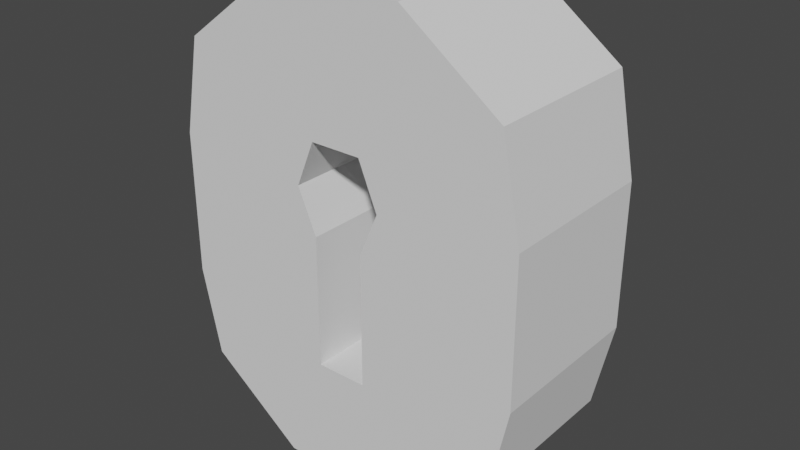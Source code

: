 # Source: Lock_whole.blend  (saved by Blender 2.80.75; exported with 4.5.12 LTS)
import bpy
from mathutils import Matrix  # noqa: F401  (used for matrix-valued properties, if any)

bpy.ops.wm.read_factory_settings(use_empty=True)
scene = bpy.context.scene
scene.name = 'Scene'

# ---- collections
col_collection = bpy.data.collections.new('Collection'); scene.collection.children.link(col_collection)

# ---- world
world_world = bpy.data.worlds.new('World'); scene.world = world_world
world_world.use_nodes = True; world_world.node_tree.nodes.clear()
_N = world_world.node_tree.nodes; _L = world_world.node_tree.links
n0 = _N.new('ShaderNodeOutputWorld'); n0.name = 'World Output'; n0.location = (300, 300)
n1 = _N.new('ShaderNodeBackground'); n1.name = 'Background'; n1.location = (10, 300)
n1.inputs[0].default_value = (0.05088, 0.05088, 0.05088, 1.0)
_L.new(n1.outputs[0], n0.inputs[0])
n0.is_active_output = True
world_world.color = (0.05088, 0.05088, 0.05088)
world_world.use_sun_shadow = False
world_world.sun_shadow_jitter_overblur = 0.0

# ---- meshes
me_cube_001 = bpy.data.meshes.new('Cube.001')
me_cube_001.from_pydata([(-0.4199, 0.2117, -0.4344), (-0.4199, 0.2117, 0.4054), (0.4199, 0.2117, -0.4344), (0.4199, 0.2117, 0.4054), (-0.4199, -0.2117, -0.4344), (-0.4199, -0.2117, 0.4054), (0.4199, -0.2117, -0.4344), (0.4199, -0.2117, 0.4054), (0.1713, 0.2117, -0.6189), (-0.1713, 0.2117, -0.6189), (-0.1713, 0.2117, 0.59), (0.1713, 0.2117, 0.59), (-0.1713, -0.2117, -0.6189), (0.1713, -0.2117, -0.6189), (0.1713, -0.2117, 0.59), (-0.1713, -0.2117, 0.59), (-0.4677, 0.2117, -0.2076), (-0.4677, 0.2117, 0.1612), (0.4677, 0.2117, 0.1612), (0.4677, 0.2117, -0.2076), (0.4677, -0.2117, 0.1612), (0.4677, -0.2117, -0.2076), (-0.4677, -0.2117, 0.1612), (-0.4677, -0.2117, -0.2076), (0.0652, -0.2117, 0.2447), (0.0652, -0.2117, -0.3205), (-0.0652, -0.2117, 0.2447), (-0.0652, -0.2117, -0.3205), (-0.0652, 0.2117, 0.2447), (-0.0652, 0.2117, -0.3205), (0.0652, 0.2117, 0.2447), (0.0652, 0.2117, -0.3205), (-0.4677, 0.2117, 0.01254), (-0.4677, 0.2117, 0.08561), (-0.4677, -0.2117, 0.08561), (-0.4677, -0.2117, 0.01254), (-0.1133, -0.2117, 0.1289), (-0.0652, -0.2117, 0.01689), (-0.1133, 0.2117, 0.1289), (-0.0652, 0.2117, 0.01689), (0.4677, 0.2117, 0.08561), (0.4677, 0.2117, 0.01254), (0.4677, -0.2117, 0.08561), (0.4677, -0.2117, 0.01254), (0.1133, -0.2117, 0.1289), (0.0652, -0.2117, 0.01689), (0.1133, 0.2117, 0.1289), (0.0652, 0.2117, 0.01689)], [], [(6, 21, 25), (19, 21, 6), (19, 6, 2), (31, 19, 2), (28, 1, 10), (22, 26, 5), (22, 5, 17), (22, 17, 33), (34, 22, 33), (32, 34, 33), (33, 38, 32), (17, 38, 33), (17, 28, 38), (1, 28, 17), (5, 1, 17), (10, 1, 5), (10, 15, 11), (5, 15, 10), (26, 15, 5), (43, 41, 40), (40, 42, 43), (30, 18, 46), (18, 30, 3), (20, 3, 7), (18, 3, 20), (18, 20, 42), (40, 18, 42), (46, 18, 40), (41, 46, 40), (46, 41, 47), (44, 46, 47), (24, 46, 44), (30, 46, 24), (24, 26, 30), (14, 26, 24), (15, 26, 14), (11, 15, 14), (14, 3, 11), (7, 3, 14), (24, 7, 14), (20, 7, 24), (44, 20, 24), (42, 20, 44), (43, 42, 44), (45, 43, 44), (47, 45, 44), (47, 31, 45), (19, 31, 47), (41, 19, 47), (21, 19, 41), (43, 21, 41), (45, 21, 43), (25, 21, 45), (31, 25, 45), (27, 25, 31), (27, 12, 25), (16, 39, 29), (35, 37, 36), (23, 27, 37), (35, 23, 37), (23, 35, 16), (16, 0, 23), (29, 0, 16), (8, 13, 9), (29, 8, 9), (0, 29, 9), (0, 9, 4), (23, 0, 4), (27, 23, 4), (12, 27, 4), (9, 12, 4), (13, 12, 9), (25, 12, 13), (6, 25, 13), (8, 6, 13), (2, 6, 8), (31, 2, 8), (29, 31, 8), (27, 31, 29), (37, 27, 29), (39, 37, 29), (36, 37, 39), (39, 38, 36), (32, 38, 39), (16, 32, 39), (35, 32, 16), (34, 32, 35), (36, 34, 35), (22, 34, 36), (26, 22, 36), (38, 26, 36), (28, 26, 38), (30, 26, 28), (10, 30, 28), (11, 30, 10), (30, 11, 3)])
_k = set([(0, 4), (0, 9), (0, 16), (1, 5), (1, 10), (1, 17), (2, 6), (2, 8), (2, 19), (3, 7), (3, 11), (3, 18), (4, 12), (4, 23), (5, 15), (5, 22), (6, 13), (6, 21), (7, 14), (7, 20), (8, 9), (8, 13), (9, 12), (10, 11), (10, 15), (11, 14), (12, 13), (14, 15), (16, 23), (16, 32), (17, 22), (17, 33), (18, 20), (18, 40), (19, 21), (19, 41), (20, 42), (21, 43), (22, 34), (23, 35), (24, 26), (24, 30), (24, 44), (25, 27), (25, 31), (25, 45), (26, 28), (26, 36), (27, 29), (27, 37), (28, 30), (28, 38), (29, 31), (29, 39), (30, 46), (31, 47), (32, 33), (34, 35), (36, 37), (36, 38), (37, 39), (38, 39), (40, 41), (42, 43), (44, 45), (44, 46), (45, 47), (46, 47)])
me_cube_001.attributes.new('sharp_edge', 'BOOLEAN', 'EDGE').data.foreach_set('value', [ (min(e.vertices), max(e.vertices)) in _k for e in me_cube_001.edges])
_uv = me_cube_001.uv_layers.new(name='UVMap')
_uv.uv.foreach_set('vector', [0.0, 0.0, 0.0, 0.0, 0.0, 0.0, 0.0, 0.0, 0.0, 0.0, 0.0, 0.0, 0.0, 0.0, 0.0, 0.0, 0.0, 0.0, 0.0, 0.0, 0.0, 0.0, 0.0, 0.0, 0.0, 0.0, 0.0, 0.0, 0.0, 0.0, 0.0, 0.0, 0.0, 0.0, 0.0, 0.0, 0.0, 0.0, 0.0, 0.0, 0.0, 0.0, 0.0, 0.0, 0.0, 0.0, 0.0, 0.0, 0.0, 0.0, 0.0, 0.0, 0.0, 0.0, 0.0, 0.0, 0.0, 0.0, 0.0, 0.0, 0.0, 0.0, 0.0, 0.0, 0.0, 0.0, 0.0, 0.0, 0.0, 0.0, 0.0, 0.0, 0.0, 0.0, 0.0, 0.0, 0.0, 0.0, 0.0, 0.0, 0.0, 0.0, 0.0, 0.0, 0.0, 0.0, 0.0, 0.0, 0.0, 0.0, 0.0, 0.0, 0.0, 0.0, 0.0, 0.0, 0.0, 0.0, 0.0, 0.0, 0.0, 0.0, 0.0, 0.0, 0.0, 0.0, 0.0, 0.0, 0.0, 0.0, 0.0, 0.0, 0.0, 0.0, 0.0, 0.0, 0.0, 0.0, 0.0, 0.0, 0.0, 0.0, 0.0, 0.0, 0.0, 0.0, 0.0, 0.0, 0.0, 0.0, 0.0, 0.0, 0.0, 0.0, 0.0, 0.0, 0.0, 0.0, 0.0, 0.0, 0.0, 0.0, 0.0, 0.0, 0.0, 0.0, 0.0, 0.0, 0.0, 0.0, 0.0, 0.0, 0.0, 0.0, 0.0, 0.0, 0.0, 0.0, 0.0, 0.0, 0.0, 0.0, 0.0, 0.0, 0.0, 0.0, 0.0, 0.0, 0.0, 0.0, 0.0, 0.0, 0.0, 0.0, 0.0, 0.0, 0.0, 0.0, 0.0, 0.0, 0.0, 0.0, 0.0, 0.0, 0.0, 0.0, 0.0, 0.0, 0.0, 0.0, 0.0, 0.0, 0.0, 0.0, 0.0, 0.0, 0.0, 0.0, 0.0, 0.0, 0.0, 0.0, 0.0, 0.0, 0.0, 0.0, 0.0, 0.0, 0.0, 0.0, 0.0, 0.0, 0.0, 0.0, 0.0, 0.0, 0.0, 0.0, 0.0, 0.0, 0.0, 0.0, 0.0, 0.0, 0.0, 0.0, 0.0, 0.0, 0.0, 0.0, 0.0, 0.0, 0.0, 0.0, 0.0, 0.0, 0.0, 0.0, 0.0, 0.0, 0.0, 0.0, 0.0, 0.0, 0.0, 0.0, 0.0, 0.0, 0.0, 0.0, 0.0, 0.0, 0.0, 0.0, 0.0, 0.0, 0.0, 0.0, 0.0, 0.0, 0.0, 0.0, 0.0, 0.0, 0.0, 0.0, 0.0, 0.0, 0.0, 0.0, 0.0, 0.0, 0.0, 0.0, 0.0, 0.0, 0.0, 0.0, 0.0, 0.0, 0.0, 0.0, 0.0, 0.0, 0.0, 0.0, 0.0, 0.0, 0.0, 0.0, 0.0, 0.0, 0.0, 0.0, 0.0, 0.0, 0.0, 0.0, 0.0, 0.0, 0.0, 0.0, 0.0, 0.0, 0.0, 0.0, 0.0, 0.0, 0.0, 0.0, 0.0, 0.0, 0.0, 0.0, 0.0, 0.0, 0.0, 0.0, 0.0, 0.0, 0.0, 0.0, 0.0, 0.0, 0.0, 0.0, 0.0, 0.0, 0.0, 0.0, 0.0, 0.0, 0.0, 0.0, 0.0, 0.0, 0.0, 0.0, 0.0, 0.0, 0.0, 0.0, 0.0, 0.0, 0.0, 0.0, 0.0, 0.0, 0.0, 0.0, 0.0, 0.0, 0.0, 0.0, 0.0, 0.0, 0.0, 0.0, 0.0, 0.0, 0.0, 0.0, 0.0, 0.0, 0.0, 0.0, 0.0, 0.0, 0.0, 0.0, 0.0, 0.0, 0.0, 0.0, 0.0, 0.0, 0.0, 0.0, 0.0, 0.0, 0.0, 0.0, 0.0, 0.0, 0.0, 0.0, 0.0, 0.0, 0.0, 0.0, 0.0, 0.0, 0.0, 0.0, 0.0, 0.0, 0.0, 0.0, 0.0, 0.0, 0.0, 0.0, 0.0, 0.0, 0.0, 0.0, 0.0, 0.0, 0.0, 0.0, 0.0, 0.0, 0.0, 0.0, 0.0, 0.0, 0.0, 0.0, 0.0, 0.0, 0.0, 0.0, 0.0, 0.0, 0.0, 0.0, 0.0, 0.0, 0.0, 0.0, 0.0, 0.0, 0.0, 0.0, 0.0, 0.0, 0.0, 0.0, 0.0, 0.0, 0.0, 0.0, 0.0, 0.0, 0.0, 0.0, 0.0, 0.0, 0.0, 0.0, 0.0, 0.0, 0.0, 0.0, 0.0, 0.0, 0.0, 0.0, 0.0, 0.0, 0.0, 0.0, 0.0, 0.0, 0.0, 0.0, 0.0, 0.0, 0.0, 0.0, 0.0, 0.0, 0.0, 0.0, 0.0, 0.0, 0.0, 0.0, 0.0, 0.0, 0.0, 0.0, 0.0, 0.0, 0.0, 0.0, 0.0, 0.0, 0.0, 0.0, 0.0, 0.0, 0.0, 0.0, 0.0, 0.0, 0.0, 0.0, 0.0, 0.0, 0.0, 0.0, 0.0, 0.0, 0.0, 0.0, 0.0, 0.0, 0.0, 0.0, 0.0, 0.0, 0.0, 0.0, 0.0, 0.0, 0.0, 0.0, 0.0, 0.0, 0.0, 0.0, 0.0, 0.0, 0.0, 0.0, 0.0, 0.0, 0.0, 0.0, 0.0, 0.0, 0.0, 0.0, 0.0, 0.0, 0.0, 0.0, 0.0, 0.0, 0.0, 0.0, 0.0, 0.0, 0.0, 0.0, 0.0, 0.0, 0.0, 0.0, 0.0, 0.0, 0.0, 0.0, 0.0, 0.0, 0.0, 0.0, 0.0, 0.0, 0.0, 0.0, 0.0, 0.0, 0.0, 0.0, 0.0, 0.0, 0.0, 0.0, 0.0, 0.0, 0.0, 0.0, 0.0, 0.0])
me_cube_001.use_remesh_preserve_volume = False
me_cube_001.use_remesh_preserve_attributes = False
me_cube_001.use_mirror_vertex_groups = False
me_cube_001.update()
me_cube_001.normals_split_custom_set([tuple(v) for v in zip(*[iter([-3.935e-08, -1.0, 0.0, -3.935e-08, -1.0, 0.0, -3.935e-08, -1.0, 0.0, 0.9785, 0.0, -0.2061, 0.9785, 0.0, -0.2061, 0.9785, 0.0, -0.2061, 0.9785, 0.0, -0.2061, 0.9785, 0.0, -0.2061, 0.9785, 0.0, -0.2061, 3.935e-08, 1.0, -6.505e-08, 3.935e-08, 1.0, -6.505e-08, 3.935e-08, 1.0, -6.505e-08, 2.609e-08, 1.0, -7.069e-08, 2.609e-08, 1.0, -7.069e-08, 2.609e-08, 1.0, -7.069e-08, -3.859e-08, -1.0, 0.0, -3.859e-08, -1.0, 0.0, -3.859e-08, -1.0, 0.0, -0.9814, 0.0, 0.192, -0.9814, 0.0, 0.192, -0.9814, 0.0, 0.192, -1.0, 0.0, 0.0, -1.0, 0.0, 0.0, -1.0, 0.0, 0.0, -1.0, 0.0, 0.0, -1.0, 0.0, 0.0, -1.0, 0.0, 0.0, -1.0, 0.0, 0.0, -1.0, 0.0, 0.0, -1.0, 0.0, 0.0, 4.205e-08, 1.0, 0.0, 4.205e-08, 1.0, 0.0, 4.205e-08, 1.0, 0.0, 4.205e-08, 1.0, 0.0, 4.205e-08, 1.0, 0.0, 4.205e-08, 1.0, 0.0, 4.052e-08, 1.0, -1.749e-07, 4.052e-08, 1.0, -1.749e-07, 4.052e-08, 1.0, -1.749e-07, 3.859e-08, 1.0, 0.0, 3.859e-08, 1.0, 0.0, 3.859e-08, 1.0, 0.0, -0.9814, 0.0, 0.192, -0.9814, 0.0, 0.192, -0.9814, 0.0, 0.192, -0.596, 0.0, 0.803, -0.596, 0.0, 0.803, -0.596, 0.0, 0.803, 0.0, 0.0, 1.0, 0.0, 0.0, 1.0, 0.0, 0.0, 1.0, -0.596, 5.684e-08, 0.803, -0.596, 5.684e-08, 0.803, -0.596, 5.684e-08, 0.803, -2.609e-08, -1.0, 7.069e-08, -2.609e-08, -1.0, 7.069e-08, -2.609e-08, -1.0, 7.069e-08, 1.0, 0.0, 0.0, 1.0, 0.0, 0.0, 1.0, 0.0, 0.0, 1.0, 0.0, 0.0, 1.0, 0.0, 0.0, 1.0, 0.0, 0.0, 4.052e-08, 1.0, -3.497e-07, 4.052e-08, 1.0, -3.497e-07, 4.052e-08, 1.0, -3.497e-07, 3.859e-08, 1.0, 0.0, 3.859e-08, 1.0, 0.0, 3.859e-08, 1.0, 0.0, 0.9814, 0.0, 0.192, 0.9814, 0.0, 0.192, 0.9814, 0.0, 0.192, 0.9814, 0.0, 0.192, 0.9814, 0.0, 0.192, 0.9814, 0.0, 0.192, 1.0, 0.0, 0.0, 1.0, 0.0, 0.0, 1.0, 0.0, 0.0, 1.0, 0.0, 0.0, 1.0, 0.0, 0.0, 1.0, 0.0, 0.0, 4.205e-08, 1.0, 0.0, 4.205e-08, 1.0, 0.0, 4.205e-08, 1.0, 0.0, 4.205e-08, 1.0, 0.0, 4.205e-08, 1.0, 0.0, 4.205e-08, 1.0, 0.0, 3.685e-08, 1.0, 0.0, 3.685e-08, 1.0, 0.0, 3.685e-08, 1.0, 0.0, -0.9188, 0.0, 0.3948, -0.9188, 0.0, 0.3948, -0.9188, 0.0, 0.3948, -0.9235, 7.014e-08, -0.3836, -0.9235, 7.014e-08, -0.3836, -0.9235, 7.014e-08, -0.3836, -0.9235, 0.0, -0.3836, -0.9235, 0.0, -0.3836, -0.9235, 0.0, -0.3836, 0.0, 0.0, -1.0, 0.0, 0.0, -1.0, 0.0, 0.0, -1.0, 0.0, -1.0, 0.0, 0.0, -1.0, 0.0, 0.0, -1.0, 0.0, -8.697e-08, -1.0, 6.298e-08, -8.697e-08, -1.0, 6.298e-08, -8.697e-08, -1.0, 6.298e-08, 3.696e-08, 0.0, 1.0, 3.696e-08, 0.0, 1.0, 3.696e-08, 0.0, 1.0, 0.596, -5.684e-08, 0.803, 0.596, -5.684e-08, 0.803, 0.596, -5.684e-08, 0.803, 0.596, 0.0, 0.803, 0.596, 0.0, 0.803, 0.596, 0.0, 0.803, -2.609e-08, -1.0, -7.069e-08, -2.609e-08, -1.0, -7.069e-08, -2.609e-08, -1.0, -7.069e-08, -3.859e-08, -1.0, 0.0, -3.859e-08, -1.0, 0.0, -3.859e-08, -1.0, 0.0, -4.052e-08, -1.0, 0.0, -4.052e-08, -1.0, 0.0, -4.052e-08, -1.0, 0.0, -4.205e-08, -1.0, 0.0, -4.205e-08, -1.0, 0.0, -4.205e-08, -1.0, 0.0, -4.205e-08, -1.0, 0.0, -4.205e-08, -1.0, 0.0, -4.205e-08, -1.0, 0.0, -3.685e-08, -1.0, 3.29e-07, -3.685e-08, -1.0, 3.29e-07, -3.685e-08, -1.0, 3.29e-07, -0.9188, 7.218e-08, 0.3948, -0.9188, 7.218e-08, 0.3948, -0.9188, 7.218e-08, 0.3948, -1.0, 2.608e-08, 0.0, -1.0, 2.608e-08, 0.0, -1.0, 2.608e-08, 0.0, 3.702e-08, 1.0, 0.0, 3.702e-08, 1.0, 0.0, 3.702e-08, 1.0, 0.0, 3.702e-08, 1.0, 0.0, 3.702e-08, 1.0, 0.0, 3.702e-08, 1.0, 0.0, 1.0, 0.0, 0.0, 1.0, 0.0, 0.0, 1.0, 0.0, 0.0, 1.0, 0.0, 0.0, 1.0, 0.0, 0.0, 1.0, 0.0, 0.0, -3.702e-08, -1.0, 0.0, -3.702e-08, -1.0, 0.0, -3.702e-08, -1.0, 0.0, -3.702e-08, -1.0, 0.0, -3.702e-08, -1.0, 0.0, -3.702e-08, -1.0, 0.0, -1.0, 5.216e-08, 0.0, -1.0, 5.216e-08, 0.0, -1.0, 5.216e-08, 0.0, 0.0, 0.0, 1.0, 0.0, 0.0, 1.0, 0.0, 0.0, 1.0, 0.0, -1.0, 0.0, 0.0, -1.0, 0.0, 0.0, -1.0, 0.0, 3.702e-08, 1.0, 0.0, 3.702e-08, 1.0, 0.0, 3.702e-08, 1.0, 0.0, -3.685e-08, -1.0, 1.645e-07, -3.685e-08, -1.0, 1.645e-07, -3.685e-08, -1.0, 1.645e-07, -3.702e-08, -1.0, 0.0, -3.702e-08, -1.0, 0.0, -3.702e-08, -1.0, 0.0, -3.702e-08, -1.0, 0.0, -3.702e-08, -1.0, 0.0, -3.702e-08, -1.0, 0.0, -1.0, 0.0, 0.0, -1.0, 0.0, 0.0, -1.0, 0.0, 0.0, -0.9785, 0.0, -0.2061, -0.9785, 0.0, -0.2061, -0.9785, 0.0, -0.2061, 3.935e-08, 1.0, -2.168e-08, 3.935e-08, 1.0, -2.168e-08, 3.935e-08, 1.0, -2.168e-08, 0.0, 0.0, -1.0, 0.0, 0.0, -1.0, 0.0, 0.0, -1.0, 8.697e-08, 1.0, 0.0, 8.697e-08, 1.0, 0.0, 8.697e-08, 1.0, 0.0, 2.932e-08, 1.0, 1.192e-07, 2.932e-08, 1.0, 1.192e-07, 2.932e-08, 1.0, 1.192e-07, -0.596, 0.0, -0.803, -0.596, 0.0, -0.803, -0.596, 0.0, -0.803, -0.9785, 0.0, -0.2061, -0.9785, 0.0, -0.2061, -0.9785, 0.0, -0.2061, -3.935e-08, -1.0, -6.505e-08, -3.935e-08, -1.0, -6.505e-08, -3.935e-08, -1.0, -6.505e-08, -2.932e-08, -1.0, -1.589e-07, -2.932e-08, -1.0, -1.589e-07, -2.932e-08, -1.0, -1.589e-07, -0.596, 1.137e-07, -0.803, -0.596, 1.137e-07, -0.803, -0.596, 1.137e-07, -0.803, 0.0, 0.0, -1.0, 0.0, 0.0, -1.0, 0.0, 0.0, -1.0, -8.697e-08, -1.0, 0.0, -8.697e-08, -1.0, 0.0, -8.697e-08, -1.0, 0.0, -2.932e-08, -1.0, 1.192e-07, -2.932e-08, -1.0, 1.192e-07, -2.932e-08, -1.0, 1.192e-07, 0.596, -1.137e-07, -0.803, 0.596, -1.137e-07, -0.803, 0.596, -1.137e-07, -0.803, 0.596, 0.0, -0.803, 0.596, 0.0, -0.803, 0.596, 0.0, -0.803, 2.932e-08, 1.0, -7.945e-08, 2.932e-08, 1.0, -7.945e-08, 2.932e-08, 1.0, -7.945e-08, 0.0, 1.0, 0.0, 0.0, 1.0, 0.0, 0.0, 1.0, 0.0, 0.0, 0.0, 1.0, 0.0, 0.0, 1.0, 0.0, 0.0, 1.0, 1.0, -2.608e-08, 0.0, 1.0, -2.608e-08, 0.0, 1.0, -2.608e-08, 0.0, 1.0, -5.216e-08, 0.0, 1.0, -5.216e-08, 0.0, 1.0, -5.216e-08, 0.0, 0.9188, 0.0, 0.3948, 0.9188, 0.0, 0.3948, 0.9188, 0.0, 0.3948, 0.9188, -7.218e-08, 0.3948, 0.9188, -7.218e-08, 0.3948, 0.9188, -7.218e-08, 0.3948, 3.685e-08, 1.0, 1.645e-07, 3.685e-08, 1.0, 1.645e-07, 3.685e-08, 1.0, 1.645e-07, 3.702e-08, 1.0, 0.0, 3.702e-08, 1.0, 0.0, 3.702e-08, 1.0, 0.0, -1.0, 1.599e-07, 0.0, -1.0, 1.599e-07, 0.0, -1.0, 1.599e-07, 0.0, -1.0, 8.744e-08, 0.0, -1.0, 8.744e-08, 0.0, -1.0, 8.744e-08, 0.0, -4.205e-08, -1.0, 0.0, -4.205e-08, -1.0, 0.0, -4.205e-08, -1.0, 0.0, -4.205e-08, -1.0, 0.0, -4.205e-08, -1.0, 0.0, -4.205e-08, -1.0, 0.0, -4.052e-08, -1.0, -3.497e-07, -4.052e-08, -1.0, -3.497e-07, -4.052e-08, -1.0, -3.497e-07, 0.9235, 0.0, -0.3836, 0.9235, 0.0, -0.3836, 0.9235, 0.0, -0.3836, 0.9235, -7.014e-08, -0.3836, 0.9235, -7.014e-08, -0.3836, 0.9235, -7.014e-08, -0.3836, 0.0, 0.0, -1.0, 0.0, 0.0, -1.0, 0.0, 0.0, -1.0, 0.0, 1.0, 0.0, 0.0, 1.0, 0.0, 0.0, 1.0, 0.0, 8.697e-08, 1.0, 6.298e-08, 8.697e-08, 1.0, 6.298e-08, 8.697e-08, 1.0, 6.298e-08, 2.609e-08, 1.0, 7.069e-08, 2.609e-08, 1.0, 7.069e-08, 2.609e-08, 1.0, 7.069e-08])] * 3)])

# ---- objects
ob_lock_whole = bpy.data.objects.new('Lock_Whole', me_cube_001)

# ---- transforms, parenting, visibility, modifiers, constraints
ob_lock_whole.location = (0.0, 0.0, 0.0)
ob_lock_whole.rotation_euler = (-1.629e-07, 0.0, 0.0)
ob_lock_whole.color = (0.8, 0.8, 0.8, 1.0)
ob_lock_whole.lineart.crease_threshold = 0.0

# ---- collection membership
col_collection.objects.link(ob_lock_whole)

# ---- scene / render settings (as saved in the file)
scene.frame_start = 1; scene.frame_end = 250; scene.frame_set(1)
scene.render.engine = 'BLENDER_EEVEE_NEXT'
scene.cycles.use_denoising = False
scene.cycles.samples = 128
scene.cycles.sampling_pattern = 'TABULATED_SOBOL'
scene.cycles.use_adaptive_sampling = False
scene.cycles.use_light_tree = False
scene.view_settings.view_transform = 'Filmic'
bpy.context.view_layer.update()

# ---- added for rendering (the .blend has no active camera and no usable light): camera, sun
cam_auto = bpy.data.cameras.new('AutoCamera')
cam_auto.lens = 50.0
cam_auto.sensor_width = 36.0
cam_auto.clip_end = 1000.0
ob_auto_camera = bpy.data.objects.new('AutoCamera', cam_auto)
scene.collection.objects.link(ob_auto_camera)
ob_auto_camera.location = (1.46747, -1.76096, 1.15949)
ob_auto_camera.rotation_euler = (1.09748, -7.21219e-08, 0.694738)
scene.camera = ob_auto_camera
light_auto_sun = bpy.data.lights.new('AutoSun', 'SUN')
light_auto_sun.energy = 3.0
light_auto_sun.angle = 0.0523599
ob_auto_sun = bpy.data.objects.new('AutoSun', light_auto_sun)
scene.collection.objects.link(ob_auto_sun)
ob_auto_sun.rotation_euler = (0.872665, 0.174533, 0.523599)
bpy.context.view_layer.update()

